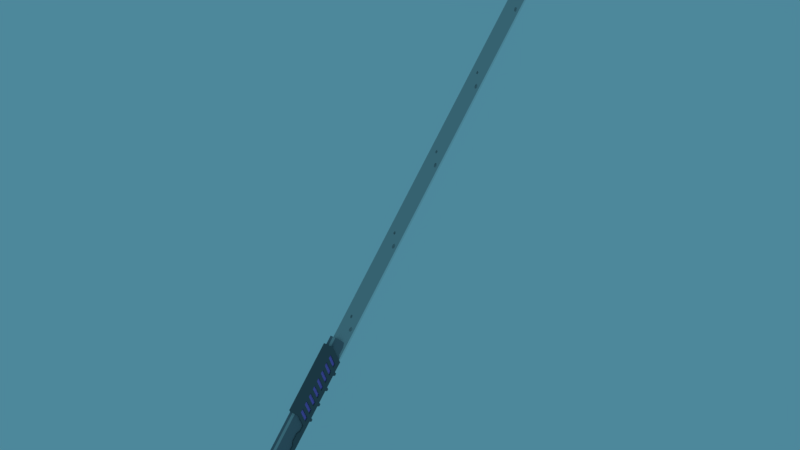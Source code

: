 # Source: testbladeNORIG.blend  (saved by Blender 2.79.0; exported with 4.5.12 LTS)
import bpy
from mathutils import Matrix  # noqa: F401  (used for matrix-valued properties, if any)

bpy.ops.wm.read_factory_settings(use_empty=True)
scene = bpy.context.scene
scene.name = 'Scene'

# ---- collections
col_collection_1 = bpy.data.collections.new('Collection 1'); scene.collection.children.link(col_collection_1)

# ---- materials (node trees are filled in below, after node groups)
mat_material_001 = bpy.data.materials.new('Material.001')
mat_material_001.alpha_threshold = 0.0
mat_material_001.use_transparent_shadow = False
mat_material_001.diffuse_color = (0.4408, 0.2291, 0.8, 1.0)
mat_material_001.roughness = 0.5
mat_handle = bpy.data.materials.new('Handle')
mat_handle.alpha_threshold = 0.0
mat_handle.use_transparent_shadow = False
mat_handle.diffuse_color = (0.2331, 0.2336, 0.2579, 1.0)
mat_handle.roughness = 0.5
mat_handle.specular_intensity = 0.0
mat_material = bpy.data.materials.new('Material')
mat_material.alpha_threshold = 0.0
mat_material.use_transparent_shadow = False
mat_material.diffuse_color = (0.1445, 0.1517, 0.1606, 1.0)
mat_material.roughness = 0.5
mat_material.specular_intensity = 0.0
mat_sharpier_bits = bpy.data.materials.new('Sharpier Bits')
mat_sharpier_bits.alpha_threshold = 0.0
mat_sharpier_bits.use_transparent_shadow = False
mat_sharpier_bits.diffuse_color = (0.8829, 0.8829, 0.8829, 1.0)
mat_sharpier_bits.roughness = 0.5
mat_sharp_bits = bpy.data.materials.new('Sharp Bits')
mat_sharp_bits.alpha_threshold = 0.0
mat_sharp_bits.use_transparent_shadow = False
mat_sharp_bits.diffuse_color = (0.4969, 0.4969, 0.4969, 1.0)
mat_sharp_bits.roughness = 0.5

# ---- material node trees

# ---- world
world_world = bpy.data.worlds.new('World'); scene.world = world_world
world_world.color = (0.07516, 0.2441, 0.3276)
world_world.use_sun_shadow = False
world_world.sun_shadow_jitter_overblur = 0.0
world_world.cycles.sampling_method = 'MANUAL'

# ---- meshes
me_cube_009 = bpy.data.meshes.new('Cube.009')
me_cube_009.from_pydata([(-1.0, -1.79, -1.671), (-1.0, -1.891, 9.884), (-1.0, 1.0, -2.924), (-1.0, 1.0, 8.774), (1.0, -1.79, -1.671), (1.0, -1.891, 9.884), (1.0, 1.0, -2.924), (1.0, 1.0, 8.774)], [], [(0, 1, 3, 2), (2, 3, 7, 6), (6, 7, 5, 4), (4, 5, 1, 0), (2, 6, 4, 0), (7, 3, 1, 5)])
me_cube_009.materials.append(mat_material_001)
me_cube_009.use_remesh_preserve_volume = False
me_cube_009.use_remesh_preserve_attributes = False
me_cube_009.use_mirror_vertex_groups = False
me_cube_009.update()
me_cylinder_005 = bpy.data.meshes.new('Cylinder.005')
me_cylinder_005.from_pydata([(4.958, 1.0, -1.0), (4.958, 1.0, 1.0), (5.458, 0.866, -1.0), (5.458, 0.866, 1.0), (5.824, 0.5, -1.0), (5.824, 0.5, 1.0), (5.958, 1.624e-07, -1.0), (5.958, 1.624e-07, 1.0), (5.824, -0.5, -1.0), (5.824, -0.5, 1.0), (5.458, -0.866, -1.0), (5.458, -0.866, 1.0), (4.958, -1.0, -1.0), (4.958, -1.0, 1.0), (4.458, -0.866, -1.0), (4.458, -0.866, 1.0), (4.092, -0.5, -1.0), (4.092, -0.5, 1.0), (3.958, -2.588e-07, -1.0), (3.958, -2.588e-07, 1.0), (4.092, 0.5, -1.0), (4.092, 0.5, 1.0), (4.458, 0.866, -1.0), (4.458, 0.866, 1.0), (14.85, 1.0, -1.0), (14.85, 1.0, 1.0), (15.35, 0.866, -1.0), (15.35, 0.866, 1.0), (15.72, 0.5, -1.0), (15.72, 0.5, 1.0), (15.85, 2.919e-07, -1.0), (15.85, 2.919e-07, 1.0), (15.72, -0.5, -1.0), (15.72, -0.5, 1.0), (15.35, -0.866, -1.0), (15.35, -0.866, 1.0), (14.85, -1.0, -1.0), (14.85, -1.0, 1.0), (14.35, -0.866, -1.0), (14.35, -0.866, 1.0), (13.99, -0.5, -1.0), (13.99, -0.5, 1.0), (13.85, -1.498e-07, -1.0), (13.85, -1.498e-07, 1.0), (13.99, 0.5, -1.0), (13.99, 0.5, 1.0), (14.35, 0.866, -1.0), (14.35, 0.866, 1.0), (-4.979, 1.0, -1.0), (-4.979, 1.0, 1.0), (-4.479, 0.866, -1.0), (-4.479, 0.866, 1.0), (-4.113, 0.5, -1.0), (-4.113, 0.5, 1.0), (-3.979, 5.343e-08, -1.0), (-3.979, 5.343e-08, 1.0), (-4.113, -0.5, -1.0), (-4.113, -0.5, 1.0), (-4.479, -0.866, -1.0), (-4.479, -0.866, 1.0), (-4.979, -1.0, -1.0), (-4.979, -1.0, 1.0), (-5.479, -0.866, -1.0), (-5.479, -0.866, 1.0), (-5.845, -0.5, -1.0), (-5.845, -0.5, 1.0), (-5.979, -3.882e-07, -1.0), (-5.979, -3.882e-07, 1.0), (-5.845, 0.5, -1.0), (-5.845, 0.5, 1.0), (-5.479, 0.866, -1.0), (-5.479, 0.866, 1.0), (-14.83, 1.0, -1.0), (-14.83, 1.0, 1.0), (-14.33, 0.866, -1.0), (-14.33, 0.866, 1.0), (-13.97, 0.5, -1.0), (-13.97, 0.5, 1.0), (-13.83, -6.577e-08, -1.0), (-13.83, -6.577e-08, 1.0), (-13.97, -0.5, -1.0), (-13.97, -0.5, 1.0), (-14.33, -0.866, -1.0), (-14.33, -0.866, 1.0), (-14.83, -1.0, -1.0), (-14.83, -1.0, 1.0), (-15.33, -0.866, -1.0), (-15.33, -0.866, 1.0), (-15.7, -0.5, -1.0), (-15.7, -0.5, 1.0), (-15.83, -5.074e-07, -1.0), (-15.83, -5.074e-07, 1.0), (-15.7, 0.5, -1.0), (-15.7, 0.5, 1.0), (-15.33, 0.866, -1.0), (-15.33, 0.866, 1.0)], [], [(0, 1, 3, 2), (2, 3, 5, 4), (4, 5, 7, 6), (6, 7, 9, 8), (8, 9, 11, 10), (10, 11, 13, 12), (12, 13, 15, 14), (14, 15, 17, 16), (16, 17, 19, 18), (18, 19, 21, 20), (3, 1, 23, 21, 19, 17, 15, 13, 11, 9, 7, 5), (20, 21, 23, 22), (22, 23, 1, 0), (0, 2, 4, 6, 8, 10, 12, 14, 16, 18, 20, 22), (24, 25, 27, 26), (26, 27, 29, 28), (28, 29, 31, 30), (30, 31, 33, 32), (32, 33, 35, 34), (34, 35, 37, 36), (36, 37, 39, 38), (38, 39, 41, 40), (40, 41, 43, 42), (42, 43, 45, 44), (27, 25, 47, 45, 43, 41, 39, 37, 35, 33, 31, 29), (44, 45, 47, 46), (46, 47, 25, 24), (24, 26, 28, 30, 32, 34, 36, 38, 40, 42, 44, 46), (48, 49, 51, 50), (50, 51, 53, 52), (52, 53, 55, 54), (54, 55, 57, 56), (56, 57, 59, 58), (58, 59, 61, 60), (60, 61, 63, 62), (62, 63, 65, 64), (64, 65, 67, 66), (66, 67, 69, 68), (51, 49, 71, 69, 67, 65, 63, 61, 59, 57, 55, 53), (68, 69, 71, 70), (70, 71, 49, 48), (48, 50, 52, 54, 56, 58, 60, 62, 64, 66, 68, 70), (72, 73, 75, 74), (74, 75, 77, 76), (76, 77, 79, 78), (78, 79, 81, 80), (80, 81, 83, 82), (82, 83, 85, 84), (84, 85, 87, 86), (86, 87, 89, 88), (88, 89, 91, 90), (90, 91, 93, 92), (75, 73, 95, 93, 91, 89, 87, 85, 83, 81, 79, 77), (92, 93, 95, 94), (94, 95, 73, 72), (72, 74, 76, 78, 80, 82, 84, 86, 88, 90, 92, 94)])
me_cylinder_005.materials.append(mat_handle)
me_cylinder_005.use_remesh_preserve_volume = False
me_cylinder_005.use_remesh_preserve_attributes = False
me_cylinder_005.use_mirror_vertex_groups = False
me_cylinder_005.update()
me_cube_008 = bpy.data.meshes.new('Cube.008')
me_cube_008.from_pydata([(-1.0, -1.0, -1.0), (-1.0, 1.0, 0.5699), (1.0, -1.0, -1.0), (1.0, 1.0, 0.5699), (-1.0, -1.0, -0.3333), (-1.0, 1.0, 1.237), (1.0, 1.0, 1.903), (1.0, 1.0, 1.237), (1.0, -1.0, 0.3333), (1.0, -1.0, -0.3333), (-1.0, 0.8, 0.4129), (1.0, 0.8, 0.4129), (1.0, 0.8, 1.08), (1.0, 0.8, 1.746), (-1.0, 0.8, 1.08), (-1.0, -0.46, -0.5761), (1.0, -0.46, 0.09053), (1.0, -0.46, -0.5761), (-1.0, -0.46, 0.09053), (-1.0, -1.0, 0.3333), (-1.0, 1.0, 1.903), (-1.0, -1.0, 1.0), (-1.0, 1.0, 3.237), (-1.0, 1.0, 2.57), (1.0, 1.0, 2.57), (1.0, -1.0, 1.667), (1.0, -1.0, 1.0), (-1.0, 0.8, 1.746), (1.0, 0.8, 2.413), (-1.0, 0.8, 2.413), (-1.0, 0.8, 3.08), (-1.0, -0.46, 0.7572), (1.0, -0.46, 1.424), (1.0, -0.46, 0.7572), (-1.0, -0.46, 1.424), (-1.0, -1.0, 1.667), (1.0, 1.0, 3.237), (-1.0, -1.0, 2.333), (-1.0, -1.0, 3.0), (-1.0, 1.0, 4.57), (-1.0, 1.0, 3.903), (1.0, 1.0, 4.57), (1.0, 1.0, 3.903), (1.0, -1.0, 3.0), (1.0, -1.0, 2.333), (1.0, 0.8, 3.08), (1.0, 0.8, 3.746), (-1.0, 0.8, 3.746), (-1.0, 0.8, 4.413), (-1.0, -0.46, 2.091), (1.0, -0.46, 2.757), (1.0, -0.46, 3.424), (1.0, -0.46, 2.091), (-1.0, -0.46, 2.757), (-1.0, -0.46, 3.424), (-1.0, -1.0, 3.667), (-1.0, -1.0, 4.333), (-1.0, 1.0, 5.237), (1.0, 1.0, 5.903), (1.0, 1.0, 5.237), (1.0, -1.0, 4.333), (1.0, -1.0, 3.667), (1.0, 0.8, 4.413), (1.0, 0.8, 5.08), (-1.0, 0.8, 5.08), (1.0, -0.46, 4.091), (1.0, -0.46, 4.757), (-1.0, -0.46, 4.091), (-1.0, -0.46, 4.757), (-1.0, 1.0, 5.903), (-1.0, -1.0, 5.0), (-1.0, -1.0, 5.667), (-1.0, 1.0, 6.57), (1.0, 1.0, 7.237), (1.0, 1.0, 6.57), (1.0, -1.0, 5.667), (1.0, -1.0, 5.0), (1.0, 0.8, 5.746), (1.0, 0.8, 6.413), (-1.0, 0.8, 6.413), (1.0, -0.46, 5.424), (1.0, -0.46, 6.091), (-1.0, -0.46, 5.424), (-1.0, -0.46, 6.091), (-1.0, 1.0, 7.237), (-1.0, -1.0, 6.333), (-1.0, 1.0, 7.903), (1.0, 1.0, 8.57), (1.0, 1.0, 7.903), (1.0, -1.0, 7.0), (1.0, -1.0, 6.333), (1.0, 0.8, 7.08), (1.0, 0.8, 7.746), (1.0, -0.46, 6.757), (1.0, -0.46, 7.424), (-1.0, -0.46, 6.757), (-1.0, -0.46, 7.424), (-1.0, -1.0, 7.0), (-1.0, 1.0, 8.57), (-1.0, -1.0, 7.667), (-1.0, -1.0, 8.333), (-1.0, 1.0, 9.903), (-1.0, 1.0, 9.237), (1.0, 1.0, 9.903), (1.0, 1.0, 9.237), (1.0, -1.0, 8.333), (1.0, -1.0, 7.667), (-1.0, 0.8, 8.413), (1.0, 0.8, 8.413), (1.0, 0.8, 9.08), (1.0, 0.8, 9.746), (-1.0, 0.8, 9.08), (1.0, -0.46, 8.091), (1.0, -0.46, 8.757), (-1.0, -1.0, 9.0), (-1.0, -1.0, 9.667), (-1.0, 1.0, 11.24), (-1.0, 1.0, 10.57), (1.0, 1.0, 11.24), (1.0, 1.0, 10.57), (1.0, -1.0, 9.667), (1.0, -1.0, 9.0), (-1.0, 0.8, 9.746), (1.0, 0.8, 10.41), (1.0, 0.8, 11.08), (-1.0, 0.8, 10.41), (-1.0, 0.8, 11.08), (1.0, -0.46, 9.424), (1.0, -0.46, 10.09), (-1.0, -1.0, -14.16), (1.0, -1.0, -14.16), (-1.0, -0.46, -14.16), (1.0, -0.46, -14.16), (0.5333, 1.168, 0.5699), (-0.5333, 1.168, 0.5699), (-0.5333, -1.225, -1.0), (0.5333, -1.225, -1.0), (0.5333, -1.225, -0.3333), (-0.5333, -1.225, -0.3333), (-0.5333, 1.168, 1.237), (0.5333, 1.168, 1.237), (0.5333, 0.8, 0.4129), (-0.5333, 0.8, 0.4129), (0.5333, -0.46, -0.5761), (-0.5333, -0.46, -0.5761), (0.5333, -1.225, 1.0), (-0.5333, -1.225, 1.0), (-0.5333, 1.168, 2.57), (0.5333, 1.168, 2.57), (0.5333, -1.225, 2.333), (-0.5333, -1.225, 2.333), (0.5333, -1.225, 3.0), (-0.5333, -1.225, 3.0), (-0.5333, 1.168, 3.903), (0.5333, 1.168, 3.903), (-0.5333, 1.168, 4.57), (0.5333, 1.168, 4.57), (0.5333, -1.225, 3.667), (-0.5333, -1.225, 3.667), (0.5333, -1.225, 4.333), (-0.5333, -1.225, 4.333), (-0.5333, 1.168, 5.237), (0.5333, 1.168, 5.237), (0.5333, -1.225, 5.0), (-0.5333, -1.225, 5.0), (0.5333, -1.225, 5.667), (-0.5333, -1.225, 5.667), (-0.5333, 1.168, 6.57), (0.5333, 1.168, 6.57), (0.5333, -1.225, 6.333), (-0.5333, -1.225, 6.333), (-0.5333, 1.168, 7.903), (0.5333, 1.168, 7.903), (0.5333, -1.225, 7.667), (-0.5333, -1.225, 7.667), (0.5333, -1.225, 8.333), (-0.5333, -1.225, 8.333), (-0.5333, 1.168, 9.237), (0.5333, 1.168, 9.237), (-0.5333, 1.168, 9.903), (0.5333, 1.168, 9.903), (0.5333, -1.225, 9.0), (-0.5333, -1.225, 9.0), (0.5333, -1.225, 9.667), (-0.5333, -1.225, 9.667), (-0.5333, 1.168, 10.57), (0.5333, 1.168, 10.57), (-0.5333, 1.168, 11.24), (0.5333, 1.168, 11.24), (0.5333, -1.225, 0.3333), (-0.5333, -1.225, 0.3333), (-0.5333, 1.168, 1.903), (0.5333, 1.168, 1.903), (0.5333, -1.225, 1.667), (-0.5333, -1.225, 1.667), (-0.5333, 1.168, 3.237), (0.5333, 1.168, 3.237), (-0.5333, 1.168, 5.903), (0.5333, 1.168, 5.903), (-0.5333, 1.168, 7.237), (0.5333, 1.168, 7.237), (0.5333, -1.225, 7.0), (-0.5333, -1.225, 7.0), (-0.5333, 1.168, 8.57), (0.5333, 1.168, 8.57), (-0.5333, -1.225, -14.16), (0.5333, -1.225, -14.16), (0.5333, -0.46, -14.16), (-0.5333, -0.46, -14.16), (-1.0, -1.0, -3.949), (1.0, -1.0, -3.949), (-1.0, -0.46, -3.949), (1.0, -0.46, -3.949), (-0.5333, -0.46, -3.949), (0.5333, -0.46, -3.949), (0.5333, -1.225, -3.949), (-0.5333, -1.225, -3.949), (-1.0, -1.0, -5.225), (-1.0, -1.0, -6.501), (-1.0, -1.0, -7.777), (-1.0, -1.0, -9.052), (-1.0, -1.0, -10.33), (-1.0, -1.0, -11.6), (-1.0, -1.0, -12.88), (-1.0, -0.46, -5.225), (-1.0, -0.46, -6.501), (-1.0, -0.46, -7.777), (-1.0, -0.46, -9.052), (-1.0, -0.46, -10.33), (-1.0, -0.46, -11.6), (-1.0, -0.46, -12.88), (1.0, -0.46, -5.225), (1.0, -0.46, -6.501), (1.0, -0.46, -7.777), (1.0, -0.46, -9.052), (1.0, -0.46, -10.33), (1.0, -0.46, -11.6), (1.0, -0.46, -12.88), (-0.5333, -0.46, -5.225), (-0.5333, -0.46, -6.501), (-0.5333, -0.46, -7.777), (-0.5333, -0.46, -9.052), (-0.5333, -0.46, -10.33), (-0.5333, -0.46, -11.6), (-0.5333, -0.46, -12.88), (0.5333, -0.46, -5.225), (0.5333, -0.46, -6.501), (0.5333, -0.46, -7.777), (0.5333, -0.46, -9.052), (0.5333, -0.46, -10.33), (0.5333, -0.46, -11.6), (0.5333, -0.46, -12.88), (0.5333, -1.225, -5.225), (0.5333, -1.225, -6.501), (0.5333, -1.225, -7.777), (0.5333, -1.225, -9.052), (0.5333, -1.225, -10.33), (0.5333, -1.225, -11.6), (0.5333, -1.225, -12.88), (-0.5333, -1.225, -5.225), (-0.5333, -1.225, -6.501), (-0.5333, -1.225, -7.777), (-0.5333, -1.225, -9.052), (-0.5333, -1.225, -10.33), (-0.5333, -1.225, -11.6), (-0.5333, -1.225, -12.88), (1.0, -1.0, -12.88), (1.0, -1.0, -11.6), (1.0, -1.0, -10.33), (1.0, -1.0, -9.052), (1.0, -1.0, -7.777), (1.0, -1.0, -6.501), (1.0, -1.0, -5.225), (-0.5333, 0.09004, -13.84), (-1.0, 0.09004, -13.84), (-1.0, 0.09004, -13.2), (1.0, 0.09004, -13.2), (1.0, 0.09004, -13.84), (0.5333, 0.09004, -13.84), (-0.5333, 0.09004, -13.2), (0.5333, 0.09004, -13.2), (-1.0, 0.09004, -5.544), (-1.0, 0.09004, -6.182), (-1.0, 0.09004, -8.096), (-1.0, 0.09004, -8.733), (-1.0, 0.09004, -10.65), (-1.0, 0.09004, -11.29), (1.0, 0.09004, -5.544), (1.0, 0.09004, -6.182), (1.0, 0.09004, -8.096), (1.0, 0.09004, -8.733), (1.0, 0.09004, -10.65), (1.0, 0.09004, -11.29), (-0.5333, 0.09004, -5.544), (-0.5333, 0.09004, -6.182), (-0.5333, 0.09004, -8.096), (-0.5333, 0.09004, -8.733), (-0.5333, 0.09004, -10.65), (-0.5333, 0.09004, -11.29), (0.5333, 0.09004, -5.544), (0.5333, 0.09004, -6.182), (0.5333, 0.09004, -8.096), (0.5333, 0.09004, -8.733), (0.5333, 0.09004, -10.65), (0.5333, 0.09004, -11.29), (-1.0, -1.27, 0.5), (-1.0, -1.27, 0.8333), (-0.5333, -1.496, 0.8333), (-0.5333, -1.496, 3.167), (-1.0, -1.27, 3.167), (-0.5333, -1.496, 3.5), (-1.0, -1.27, 3.5), (-0.5333, -1.496, 5.833), (-1.0, -1.27, 5.833), (-0.5333, -1.496, 6.167), (-1.0, -1.27, 6.167), (-0.5333, -1.496, 8.5), (-1.0, -1.27, 8.5), (-0.5333, -1.496, 8.833), (-1.0, -1.27, 8.833), (-0.5333, -1.496, 0.5), (1.0, -1.27, 0.8333), (1.0, -1.27, 0.5), (1.0, -1.27, 3.5), (1.0, -1.27, 3.167), (1.0, -1.27, 6.167), (1.0, -1.27, 5.833), (1.0, -1.27, 8.833), (1.0, -1.27, 8.5), (0.5333, -1.496, 0.8333), (0.5333, -1.496, 3.167), (0.5333, -1.496, 3.5), (0.5333, -1.496, 5.833), (0.5333, -1.496, 6.167), (0.5333, -1.496, 8.5), (0.5333, -1.496, 8.833), (0.5333, -1.496, 0.5), (-0.5333, -1.225, 10.58), (-1.0, -1.016, 10.72), (1.0, -0.4702, 11.12), (1.0, -1.016, 10.72), (0.5333, 1.168, 12.19), (1.0, 1.0, 12.19), (-1.0, 0.8042, 12.05), (-1.0, 1.0, 12.19), (1.0, 0.8042, 12.05), (-1.0, -0.4702, 11.12), (-0.5333, 0.8042, 12.05), (0.5333, -0.4702, 11.12), (0.5333, -1.225, 10.58), (-0.5333, 1.168, 12.19), (0.5333, 0.8042, 12.05), (-0.5333, -0.4702, 11.12), (1.0, -1.0, -1.604), (-1.0, -1.0, -1.604), (-1.0, -0.46, -1.604), (1.0, -0.46, -1.604), (-0.5333, -0.46, -1.604), (0.5333, -0.46, -1.604), (0.5333, -1.225, -1.604), (-0.5333, -1.225, -1.604), (-1.0, -0.1852, -2.069), (-1.0, -0.1852, -3.485), (1.0, -0.1852, -2.069), (1.0, -0.1852, -3.485), (-0.5333, -0.1852, -2.069), (-0.5333, -0.1852, -3.485), (0.5333, -0.1852, -2.069), (0.5333, -0.1852, -3.485), (-1.0, 0.8, 5.746), (-1.0, 0.8, 7.08), (-1.0, 0.8, 7.746), (-1.0, -0.46, 8.091), (-1.0, -0.46, 8.757), (-1.0, -0.46, 9.424), (-1.0, -0.46, 10.09)], [], [(135, 138, 4, 0), (138, 190, 19, 4), (17, 16, 9, 2), (16, 33, 8, 9), (133, 140, 7, 3), (140, 192, 6, 7), (10, 14, 5, 1), (14, 27, 20, 5), (15, 18, 14, 10), (7, 6, 13, 12), (3, 7, 12, 11), (0, 4, 18, 15), (4, 19, 31, 18), (11, 12, 16, 17), (141, 11, 17, 143), (55, 38, 309, 311), (146, 194, 35, 21), (33, 32, 26, 8), (32, 52, 25, 26), (192, 148, 24, 6), (148, 196, 36, 24), (27, 29, 23, 20), (29, 30, 22, 23), (31, 34, 29, 27), (24, 36, 45, 28), (6, 24, 28, 13), (19, 21, 34, 31), (21, 35, 49, 34), (13, 28, 32, 33), (27, 13, 33, 31), (194, 150, 37, 35), (150, 152, 38, 37), (52, 50, 44, 25), (50, 51, 43, 44), (196, 154, 42, 36), (154, 156, 41, 42), (30, 47, 40, 22), (47, 48, 39, 40), (49, 53, 47, 30), (42, 41, 62, 46), (36, 42, 46, 45), (35, 37, 53, 49), (37, 38, 54, 53), (45, 46, 50, 52), (30, 45, 52, 49), (182, 114, 319, 318), (158, 160, 56, 55), (51, 65, 61, 43), (65, 66, 60, 61), (156, 162, 59, 41), (162, 198, 58, 59), (48, 64, 57, 39), (64, 369, 69, 57), (54, 67, 64, 48), (59, 58, 77, 63), (41, 59, 63, 62), (38, 55, 67, 54), (55, 56, 68, 67), (62, 63, 65, 51), (48, 62, 51, 54), (160, 164, 70, 56), (164, 166, 71, 70), (66, 80, 76, 60), (80, 81, 75, 76), (198, 168, 74, 58), (168, 200, 73, 74), (369, 79, 72, 69), (79, 370, 84, 72), (68, 82, 79, 369), (74, 73, 91, 78), (58, 74, 78, 77), (56, 70, 82, 68), (70, 71, 83, 82), (77, 78, 80, 66), (369, 77, 66, 68), (121, 181, 335, 327), (170, 202, 97, 85), (81, 93, 90, 75), (93, 94, 89, 90), (200, 172, 88, 73), (172, 204, 87, 88), (370, 371, 86, 84), (371, 107, 98, 86), (83, 95, 371, 370), (88, 87, 108, 92), (73, 88, 92, 91), (71, 85, 95, 83), (85, 97, 96, 95), (91, 92, 93, 81), (370, 91, 81, 83), (202, 174, 99, 97), (174, 176, 100, 99), (94, 112, 106, 89), (112, 113, 105, 106), (204, 178, 104, 87), (178, 180, 103, 104), (107, 111, 102, 98), (111, 122, 101, 102), (96, 372, 111, 107), (104, 103, 110, 109), (87, 104, 109, 108), (97, 99, 372, 96), (99, 100, 373, 372), (108, 109, 112, 94), (107, 108, 94, 96), (158, 55, 311, 310), (182, 184, 115, 114), (113, 127, 121, 105), (127, 128, 120, 121), (180, 186, 119, 103), (186, 188, 118, 119), (122, 125, 117, 101), (125, 126, 116, 117), (373, 374, 125, 122), (119, 118, 124, 123), (103, 119, 123, 110), (100, 114, 374, 373), (114, 115, 375, 374), (110, 123, 127, 113), (122, 110, 113, 373), (375, 115, 338, 346), (187, 116, 344, 350), (120, 128, 339, 340), (265, 223, 129, 205), (133, 3, 11, 141), (207, 132, 130, 206), (223, 230, 131, 129), (232, 246, 300, 288), (237, 266, 130, 132), (239, 225, 282, 294), (237, 132, 277, 276), (131, 208, 205, 129), (208, 207, 206, 205), (1, 134, 142, 10), (134, 133, 141, 142), (266, 258, 206, 130), (258, 265, 205, 206), (183, 120, 340, 349), (124, 118, 342, 345), (118, 188, 341, 342), (126, 375, 346, 343), (115, 184, 337, 338), (188, 187, 350, 341), (117, 116, 187, 185), (185, 187, 188, 186), (101, 117, 185, 179), (179, 185, 186, 180), (121, 120, 183, 181), (181, 183, 184, 182), (43, 61, 323, 324), (190, 189, 336, 320), (102, 101, 179, 177), (177, 179, 180, 178), (98, 102, 177, 203), (203, 177, 178, 204), (106, 105, 175, 173), (173, 175, 176, 174), (89, 106, 173, 201), (201, 173, 174, 202), (86, 98, 203, 171), (171, 203, 204, 172), (84, 86, 171, 199), (199, 171, 172, 200), (90, 89, 201, 169), (169, 201, 202, 170), (189, 8, 322, 336), (19, 190, 320, 305), (72, 84, 199, 167), (167, 199, 200, 168), (69, 72, 167, 197), (197, 167, 168, 198), (76, 75, 165, 163), (163, 165, 166, 164), (60, 76, 163, 159), (159, 163, 164, 160), (57, 69, 197, 161), (161, 197, 198, 162), (39, 57, 161, 155), (155, 161, 162, 156), (61, 60, 159, 157), (157, 159, 160, 158), (166, 165, 332, 312), (152, 151, 330, 308), (40, 39, 155, 153), (153, 155, 156, 154), (22, 40, 153, 195), (195, 153, 154, 196), (44, 43, 151, 149), (149, 151, 152, 150), (25, 44, 149, 193), (193, 149, 150, 194), (23, 22, 195, 147), (147, 195, 196, 148), (20, 23, 147, 191), (191, 147, 148, 192), (26, 25, 193, 145), (145, 193, 194, 146), (165, 75, 326, 332), (151, 43, 324, 330), (10, 142, 144, 15), (142, 141, 143, 144), (5, 20, 191, 139), (139, 191, 192, 140), (1, 5, 139, 134), (134, 139, 140, 133), (9, 8, 189, 137), (137, 189, 190, 138), (2, 9, 137, 136), (136, 137, 138, 135), (359, 360, 216, 215), (353, 359, 215, 210), (212, 214, 368, 364), (358, 356, 363, 367), (356, 353, 210, 212), (355, 357, 365, 361), (354, 355, 211, 209), (360, 354, 209, 216), (215, 216, 259, 252), (252, 259, 260, 253), (253, 260, 261, 254), (254, 261, 262, 255), (255, 262, 263, 256), (256, 263, 264, 257), (257, 264, 265, 258), (210, 215, 252, 272), (272, 252, 253, 271), (271, 253, 254, 270), (270, 254, 255, 269), (269, 255, 256, 268), (268, 256, 257, 267), (267, 257, 258, 266), (213, 214, 245, 238), (245, 231, 287, 299), (239, 246, 247, 240), (207, 208, 273, 278), (241, 248, 249, 242), (227, 226, 283, 284), (243, 250, 251, 244), (211, 213, 238, 224), (224, 238, 293, 281), (225, 239, 240, 226), (131, 230, 275, 274), (227, 241, 242, 228), (132, 207, 278, 277), (229, 243, 244, 230), (212, 210, 272, 231), (231, 272, 271, 232), (232, 271, 270, 233), (233, 270, 269, 234), (234, 269, 268, 235), (235, 268, 267, 236), (236, 267, 266, 237), (214, 212, 231, 245), (244, 251, 280, 279), (246, 232, 233, 247), (225, 224, 281, 282), (248, 234, 235, 249), (250, 243, 298, 304), (250, 236, 237, 251), (209, 211, 224, 217), (217, 224, 225, 218), (218, 225, 226, 219), (219, 226, 227, 220), (220, 227, 228, 221), (221, 228, 229, 222), (222, 229, 230, 223), (216, 209, 217, 259), (259, 217, 218, 260), (260, 218, 219, 261), (261, 219, 220, 262), (262, 220, 221, 263), (263, 221, 222, 264), (264, 222, 223, 265), (280, 276, 277, 278), (275, 279, 273, 274), (279, 280, 278, 273), (293, 299, 300, 294), (295, 301, 302, 296), (297, 303, 304, 298), (281, 293, 294, 282), (283, 295, 296, 284), (285, 297, 298, 286), (299, 287, 288, 300), (301, 289, 290, 302), (303, 291, 292, 304), (226, 240, 295, 283), (229, 228, 285, 286), (247, 233, 289, 301), (241, 227, 284, 296), (234, 248, 302, 290), (228, 242, 297, 285), (249, 235, 291, 303), (243, 229, 286, 298), (231, 232, 288, 287), (236, 250, 304, 292), (230, 244, 279, 275), (238, 245, 299, 293), (251, 237, 276, 280), (233, 234, 290, 289), (246, 239, 294, 300), (240, 247, 301, 295), (235, 236, 292, 291), (248, 241, 296, 302), (208, 131, 274, 273), (242, 249, 303, 297), (320, 307, 306, 305), (308, 310, 311, 309), (312, 314, 315, 313), (316, 318, 319, 317), (328, 327, 335, 334), (334, 335, 318, 316), (326, 325, 333, 332), (332, 333, 314, 312), (324, 323, 331, 330), (330, 331, 310, 308), (322, 321, 329, 336), (336, 329, 307, 320), (181, 182, 318, 335), (90, 169, 333, 325), (105, 121, 327, 328), (21, 19, 305, 306), (169, 170, 314, 333), (61, 157, 331, 323), (75, 90, 325, 326), (114, 100, 317, 319), (38, 152, 308, 309), (85, 71, 313, 315), (157, 158, 310, 331), (100, 176, 316, 317), (26, 145, 329, 321), (145, 146, 307, 329), (146, 21, 306, 307), (8, 26, 321, 322), (71, 166, 312, 313), (175, 105, 328, 334), (176, 175, 334, 316), (170, 85, 315, 314), (348, 339, 345, 351), (337, 352, 346, 338), (341, 351, 345, 342), (344, 343, 347, 350), (350, 347, 351, 341), (340, 339, 348, 349), (349, 348, 352, 337), (346, 352, 347, 343), (352, 348, 351, 347), (184, 183, 349, 337), (116, 126, 343, 344), (128, 124, 345, 339), (135, 0, 354, 360), (0, 15, 355, 354), (143, 17, 356, 358), (17, 2, 353, 356), (15, 144, 357, 355), (144, 143, 358, 357), (2, 136, 359, 353), (136, 135, 360, 359), (365, 367, 368, 366), (361, 365, 366, 362), (367, 363, 364, 368), (211, 355, 361, 362), (213, 211, 362, 366), (357, 358, 367, 365), (356, 212, 364, 363), (214, 213, 366, 368), (113, 112, 372, 373), (81, 80, 82, 83), (109, 110, 122, 111), (93, 92, 371, 95), (65, 63, 64, 67), (92, 108, 107, 371), (46, 62, 48, 47), (12, 13, 27, 14), (50, 46, 47, 53), (128, 127, 374, 375), (123, 124, 126, 125), (112, 109, 111, 372), (52, 32, 34, 49), (94, 93, 95, 96), (124, 128, 375, 126), (80, 78, 79, 82), (127, 123, 125, 374), (66, 65, 67, 68), (33, 16, 18, 31), (32, 28, 29, 34), (16, 12, 14, 18), (63, 77, 369, 64), (51, 50, 53, 54), (78, 91, 370, 79), (28, 45, 30, 29)])
me_cube_008.materials.append(mat_material)
me_cube_008.use_remesh_preserve_volume = False
me_cube_008.use_remesh_preserve_attributes = False
me_cube_008.use_mirror_vertex_groups = False
me_cube_008.update()
me_cube_003 = bpy.data.meshes.new('Cube.003')
me_cube_003.from_pydata([(0.0, -0.444, 8.121), (0.0, 0.444, -3.584), (0.0, 0.444, -2.239), (0.0, 0.2135, 7.69), (0.0, -0.2241, 8.121), (0.0, 0.04736, 7.951), (0.0, 0.2771, 7.536), (0.0, 0.369, 7.234), (0.0, 0.413, 7.012), (0.0, 0.444, 6.697), (-0.08409, -0.444, 7.921), (-0.08409, 0.244, -3.713), (0.08409, -0.444, 7.921), (0.08409, 0.244, -3.713), (-0.08409, 0.244, -2.239), (0.08409, 0.244, -2.239), (-0.08409, 0.04397, 7.577), (0.08409, 0.04397, 7.577), (-0.08409, -0.2786, 7.921), (-0.08409, -0.07606, 7.791), (0.08409, -0.07606, 7.791), (0.08409, -0.2786, 7.921), (-0.08409, 0.08854, 7.469), (-0.08409, 0.1747, 7.185), (-0.08409, 0.2149, 6.983), (-0.08409, 0.244, 6.687), (0.08409, 0.244, 6.687), (0.08409, 0.2149, 6.983), (0.08409, 0.1747, 7.185), (0.08409, 0.08854, 7.469), (-0.08409, -0.444, -3.806), (0.08409, -0.444, -3.806), (-0.08409, -0.444, -2.239), (0.08409, -0.444, -2.239), (-0.08409, -0.444, 6.687), (0.08409, -0.444, 6.687), (-0.08409, -0.008497, -2.814), (0.08409, -0.008497, -2.814), (-0.08409, -0.03993, -2.837), (0.08409, -0.03993, -2.837), (-0.08409, 0.1203, -2.869), (0.08409, 0.1203, -2.869), (-0.08409, 0.1088, -2.901), (0.08409, 0.1088, -2.901), (0.08409, -0.3143, -2.614), (-0.08409, -0.3143, -2.614), (0.08409, -0.3223, -2.592), (-0.08409, -0.3223, -2.592), (-0.08409, -0.2322, -2.631), (0.08409, -0.2322, -2.631), (-0.08409, -0.2232, -2.624), (0.08409, -0.2191, -2.621), (-0.08409, -0.2021, -2.592), (0.08409, -0.2021, -2.592), (-0.08409, -0.2102, -2.614), (0.08409, -0.2102, -2.614), (-0.08409, 0.1088, -2.837), (0.08409, 0.1088, -2.837), (-0.08409, 0.03444, -2.933), (0.08409, 0.03444, -2.933), (-0.08409, 0.07737, -2.814), (0.08409, 0.07737, -2.814), (0.08409, -0.2923, -2.631), (-0.08409, -0.2923, -2.631), (-0.08409, 0.03444, -2.805), (0.08409, 0.03444, -2.805), (0.08409, -0.2622, -2.637), (-0.08409, -0.2622, -2.637), (-0.08409, -0.03993, -2.901), (0.08409, -0.03993, -2.901), (-0.08409, -0.008497, -2.924), (0.08409, -0.008497, -2.924), (-0.08409, 0.07737, -2.924), (0.08409, 0.07737, -2.924), (-0.08409, -0.05143, -2.869), (0.08409, -0.05143, -2.869), (-0.08409, 0.1088, -0.5291), (0.08409, 0.1088, -0.5291), (-0.08409, 0.03444, -0.4973), (0.08409, 0.03444, -0.4973), (-0.08409, -0.008497, -0.5058), (0.08409, -0.008497, -0.5058), (-0.08409, 0.07737, -0.5058), (0.08409, 0.07737, -0.5058), (-0.08409, -0.03993, -0.5291), (0.08409, -0.03993, -0.5291), (-0.08409, 0.1203, -0.5609), (0.08409, 0.1203, -0.5609), (-0.08409, -0.05143, -0.5609), (0.08409, -0.05143, -0.5609), (-0.08409, 0.1088, -0.5927), (0.08409, 0.1088, -0.5927), (-0.08409, -0.03993, -0.5927), (0.08409, -0.03993, -0.5927), (-0.08409, 0.03444, -0.6245), (0.08409, 0.03444, -0.6245), (-0.08409, -0.008497, -0.616), (0.08409, -0.008497, -0.616), (-0.08409, 0.07737, -0.616), (0.08409, 0.07737, -0.616), (-0.08409, -0.2322, -2.554), (0.08409, -0.2322, -2.554), (-0.08409, -0.2622, -2.548), (0.08409, -0.2622, -2.548), (-0.08409, -0.2923, -2.554), (0.08409, -0.2923, -2.554), (0.08409, -0.3143, -2.57), (-0.08409, -0.3143, -2.57), (-0.08409, -0.2102, -2.57), (0.08409, -0.2102, -2.57), (-0.08409, 0.07737, 1.692), (0.08409, 0.07737, 1.692), (-0.08409, 0.1088, 1.715), (0.08409, 0.1088, 1.715), (-0.08409, 0.1203, 1.747), (0.08409, 0.1203, 1.747), (-0.08409, -0.008497, 1.692), (0.08409, -0.008497, 1.692), (-0.08409, 0.03444, 1.684), (0.08409, 0.03444, 1.684), (-0.08409, -0.03993, 1.715), (0.08409, -0.03993, 1.715), (-0.08409, -0.2634, -0.2379), (0.08409, -0.2634, -0.2379), (0.08409, -0.2511, -0.2404), (-0.08409, -0.2934, -0.2439), (0.08409, -0.2934, -0.2439), (-0.08409, -0.2333, -0.2439), (0.08409, -0.2333, -0.2439), (-0.08409, -0.3154, -0.2602), (0.08409, -0.3154, -0.2602), (-0.08409, -0.2113, -0.2602), (0.08409, -0.2113, -0.2602), (-0.08409, -0.3235, -0.2824), (0.08409, -0.3235, -0.2824), (-0.08409, -0.2033, -0.2824), (0.08409, -0.2033, -0.2824), (-0.08409, -0.3154, -0.3047), (0.08409, -0.3154, -0.3047), (-0.08409, -0.2113, -0.3047), (0.08409, -0.2113, -0.3047), (-0.08409, -0.2934, -0.321), (0.08409, -0.2934, -0.321), (-0.08409, -0.2333, -0.321), (0.08409, -0.2333, -0.321), (-0.08409, -0.2634, -0.327), (0.08409, -0.2634, -0.327), (-0.08409, 0.0599, -0.5023), (-0.08409, -0.2936, 1.986), (0.08409, -0.2936, 1.986), (-0.08409, -0.3156, 2.003), (0.08409, -0.3156, 2.003), (-0.08409, -0.05143, 1.747), (0.08409, -0.05143, 1.747), (-0.08409, -0.2035, 2.025), (0.08409, -0.2035, 2.025), (-0.08409, 0.1088, 1.779), (0.08409, 0.1088, 1.779), (-0.08409, -0.2115, 2.003), (0.08409, -0.2115, 2.003), (-0.08409, 0.07737, 1.802), (0.08409, 0.07737, 1.802), (-0.08409, 0.03444, 1.811), (0.08409, 0.03444, 1.811), (-0.08409, -0.3156, 2.047), (0.08409, -0.3156, 2.047), (-0.08409, -0.2936, 2.063), (0.08409, -0.2936, 2.063), (-0.08409, -0.03993, 1.779), (0.08409, -0.03993, 1.779), (-0.08409, -0.008497, 1.802), (0.08409, -0.008497, 1.802), (-0.08409, -0.2115, 2.047), (0.08409, -0.2115, 2.047), (-0.08409, -0.2335, 2.063), (0.08409, -0.2335, 2.063), (-0.08409, -0.2636, 1.98), (0.08409, -0.2636, 1.98), (-0.08409, -0.3237, 2.025), (0.08409, -0.3237, 2.025), (-0.08409, -0.2335, 1.986), (0.08409, -0.2335, 1.986), (-0.08409, -0.2335, 4.294), (0.08409, -0.2335, 4.294), (-0.08409, -0.3156, 4.311), (0.08409, -0.3156, 4.311), (-0.08409, -0.2115, 4.311), (0.08409, -0.2115, 4.311), (-0.08409, -0.2035, 4.333), (0.08409, -0.2035, 4.333), (-0.08409, -0.2636, 4.288), (0.08409, -0.2636, 4.288), (-0.08409, -0.2936, 4.294), (0.08409, -0.2936, 4.294), (-0.08409, 0.03444, 4.119), (0.08409, 0.03444, 4.119), (-0.08409, -0.008497, 4.11), (0.08409, -0.008497, 4.11), (-0.08409, -0.03993, 4.087), (0.08409, -0.03993, 4.087), (-0.08409, 0.07737, 4.11), (0.08409, 0.07737, 4.11), (-0.08409, 0.1088, 4.087), (0.08409, 0.1088, 4.087), (-0.08409, -0.05143, 4.055), (0.08409, -0.05143, 4.055), (-0.08409, 0.1203, 4.055), (0.08409, 0.1203, 4.055), (-0.08409, 0.1088, 4.023), (0.08409, 0.1088, 4.023), (-0.08409, -0.03993, 4.023), (0.08409, -0.03993, 4.023), (-0.08409, -0.008497, 4.0), (0.08409, -0.008497, 4.0), (-0.08409, 0.03444, 3.992), (0.08409, 0.03444, 3.992), (-0.08409, 0.07737, 4.0), (0.08409, 0.07737, 4.0), (-0.08409, -0.2636, 2.069), (0.08409, -0.2636, 2.069), (-0.08409, -0.03993, 6.395), (0.08409, -0.03993, 6.395), (-0.08409, 0.1203, 6.363), (0.08409, 0.1203, 6.363), (-0.08409, -0.05143, 6.363), (0.08409, -0.05143, 6.363), (-0.08409, 0.1088, 6.395), (0.08409, 0.1088, 6.395), (-0.08409, -0.03993, 6.331), (0.08409, -0.03993, 6.331), (-0.08409, 0.1088, 6.331), (0.08409, 0.1088, 6.331), (-0.08409, 0.07737, 6.308), (0.08409, 0.07737, 6.308), (-0.08409, -0.008497, 6.308), (0.08409, -0.008497, 6.308), (-0.08409, 0.03444, 6.3), (0.08409, 0.03444, 6.3), (-0.08409, -0.2636, 4.377), (0.08409, -0.2636, 4.377), (-0.08409, -0.2936, 4.371), (0.08409, -0.2936, 4.371), (-0.08409, -0.2335, 4.371), (0.08409, -0.2335, 4.371), (-0.08409, -0.3156, 4.355), (0.08409, -0.3156, 4.355), (-0.08409, -0.2115, 4.355), (0.08409, -0.2115, 4.355), (-0.08409, -0.3237, 4.333), (0.08409, -0.3237, 4.333), (-0.08409, -0.008497, 6.418), (0.08409, -0.008497, 6.418), (-0.08409, -0.2035, 6.643), (0.08409, -0.2035, 6.643), (-0.08409, -0.3156, 6.621), (0.08409, -0.3156, 6.621), (-0.08409, 0.03444, 6.427), (0.08409, 0.03444, 6.427), (-0.08409, -0.2115, 6.621), (0.08409, -0.2115, 6.621), (-0.08409, -0.3156, 6.665), (0.08409, -0.3156, 6.665), (-0.08409, -0.3237, 6.643), (0.08409, -0.3237, 6.643), (-0.08409, -0.2115, 6.665), (0.08409, -0.2115, 6.665), (-0.08409, -0.2335, 6.604), (0.08409, -0.2335, 6.604), (-0.08409, 0.07737, 6.418), (0.08409, 0.07737, 6.418), (-0.08409, -0.2335, 6.682), (-0.08409, -0.2253, 6.675), (0.08409, -0.2335, 6.682), (0.08409, -0.2253, 6.675), (-0.08409, -0.2936, 6.682), (-0.08409, -0.3019, 6.675), (0.08409, -0.2936, 6.682), (0.08409, -0.3019, 6.675), (-0.08409, -0.2636, 6.598), (0.08409, -0.2636, 6.598), (-0.08409, -0.2936, 6.604), (0.08409, -0.2936, 6.604), (-0.08409, -0.2636, 6.687), (0.08409, -0.2636, 6.687)], [], [(13, 15, 41, 43, 73, 59, 71, 69, 75, 51, 49, 66, 62, 44, 46, 33, 31), (24, 19, 16, 23), (24, 25, 18, 19), (25, 271, 270, 282, 274, 275, 34, 10, 18), (25, 222, 226, 268, 256, 250, 220, 224, 34, 275, 260, 262, 254, 280, 278, 266, 258, 252, 264, 271), (17, 28, 29), (28, 17, 20, 27), (21, 26, 27, 20), (26, 21, 12, 35, 277, 276, 283, 272, 273), (2, 1, 11, 14), (1, 13, 11), (1, 2, 15, 13), (0, 10, 12), (4, 5, 19, 18), (5, 4, 21, 20), (9, 8, 27, 26), (8, 9, 25, 24), (6, 7, 23, 22), (7, 6, 29, 28), (5, 3, 16, 19), (3, 5, 20, 17), (4, 0, 12, 21), (0, 4, 18, 10), (3, 6, 22, 16), (7, 8, 24, 23), (9, 2, 14, 25), (2, 9, 26, 15), (8, 7, 28, 27), (6, 3, 17, 29), (30, 31, 33, 32), (32, 33, 35, 34), (14, 52, 108, 100, 102, 104, 107, 47, 32), (10, 34, 35, 12), (15, 87, 91, 99, 95, 97, 93, 89, 33), (11, 13, 31, 30), (23, 16, 22), (280, 281, 279, 278), (47, 46, 44, 45), (60, 61, 65, 64), (216, 217, 209, 208), (160, 161, 163, 162), (148, 149, 177, 176), (190, 191, 183, 182), (186, 187, 189, 188), (33, 179, 165, 167, 219, 175, 173, 155, 153, 169, 171, 163, 161, 157, 115, 15, 26, 207, 209, 217, 215, 213, 211, 205, 189, 187, 183, 191, 193, 185, 249, 35), (35, 249, 245, 241, 239, 243, 247, 189, 205), (35, 205, 199, 197, 195, 201, 203, 207, 26, 223, 231, 233, 237, 235, 229, 225), (225, 221, 251, 257, 269, 227, 223, 26, 273, 265, 253, 259, 267, 279, 281, 255, 263, 261, 277, 35), (115, 113, 111, 119, 117, 121, 153, 124, 128, 132, 136, 140, 144, 146, 142, 138, 134, 33, 89, 85, 81, 79, 83, 77, 87, 15), (134, 130, 126, 123, 124, 153, 155, 159, 181, 177, 149, 151, 179, 33), (226, 227, 269, 268), (139, 140, 136, 135), (58, 59, 73, 72), (230, 231, 223, 222), (250, 251, 221, 220), (262, 263, 255, 254), (194, 195, 197, 196), (222, 223, 227, 226), (174, 175, 219, 218), (188, 189, 247, 246), (82, 83, 79, 78, 147), (108, 109, 101, 100), (200, 201, 195, 194), (150, 151, 149, 148), (114, 115, 157, 156), (33, 46, 106, 105, 103, 101, 109, 53, 55, 51, 75, 39, 37, 65, 61, 57, 41, 15), (202, 203, 201, 200), (116, 117, 119, 118), (268, 269, 257, 256), (141, 142, 146, 145), (256, 257, 251, 250), (100, 101, 103, 102), (70, 71, 59, 58), (78, 79, 81, 80), (131, 132, 128, 127), (240, 241, 245, 244), (218, 219, 167, 166), (196, 197, 199, 198), (254, 255, 281, 280), (125, 126, 130, 129), (88, 89, 93, 92), (278, 279, 267, 266), (234, 235, 237, 236), (122, 123, 126, 125), (127, 128, 124, 123, 122), (266, 267, 259, 258), (244, 245, 249, 248), (176, 177, 181, 180), (63, 62, 66, 67), (214, 215, 217, 216), (238, 239, 241, 240), (98, 99, 91, 90), (180, 181, 159, 158), (260, 261, 263, 262), (96, 97, 95, 94), (54, 55, 53, 52), (168, 169, 153, 152), (232, 233, 231, 230), (52, 53, 109, 108), (156, 157, 161, 160), (42, 43, 41, 40), (34, 248, 184, 192, 190, 182, 186, 188, 204, 210, 212, 214, 216, 208, 206, 25, 14, 114, 156, 160, 162, 170, 168, 152, 154, 172, 174, 218, 166, 164, 178, 32), (32, 133, 137, 141, 145, 143, 139, 135, 14), (131, 127, 122, 125, 129, 133, 32, 178, 150, 148, 176, 180, 158, 154, 147, 78, 80, 84, 88, 92, 96, 94, 98, 90, 86, 14, 135), (76, 82, 147, 154, 152, 120, 116, 118, 110, 112, 114, 14, 86), (202, 200, 194, 196, 198, 204, 188, 25, 206), (188, 246, 242, 238, 240, 244, 248, 34, 224, 228, 234, 236, 232, 230, 222, 25), (212, 213, 215, 214), (248, 249, 185, 184), (206, 207, 203, 202), (145, 146, 144, 143), (118, 119, 111, 110), (104, 105, 106, 107), (152, 153, 121, 120), (224, 225, 229, 228), (32, 47, 45, 63, 67, 48, 50, 74, 68, 70, 58, 72, 42, 40, 14, 11, 30), (56, 60, 64, 36, 38, 74, 50, 54, 52, 14, 40), (129, 130, 134, 133), (68, 69, 71, 70), (236, 237, 233, 232), (135, 136, 132, 131), (107, 106, 46, 47), (158, 159, 155, 154), (170, 171, 169, 168), (38, 39, 75, 74), (76, 77, 83, 82), (45, 44, 62, 63), (112, 113, 115, 114), (137, 138, 142, 141), (64, 65, 37, 36), (264, 265, 273, 272, 270, 271), (274, 276, 277, 261, 260, 275), (36, 37, 39, 38), (198, 199, 205, 204), (228, 229, 235, 234), (92, 93, 97, 96), (192, 193, 191, 190), (102, 103, 105, 104), (133, 134, 138, 137), (110, 111, 113, 112), (48, 49, 51, 55, 54, 50), (182, 183, 187, 186), (204, 205, 211, 210), (270, 272, 283, 282), (74, 75, 69, 68), (162, 163, 171, 170), (246, 247, 243, 242), (208, 209, 207, 206), (172, 173, 175, 174), (210, 211, 213, 212), (86, 87, 77, 76), (72, 73, 43, 42), (56, 57, 61, 60), (90, 91, 87, 86), (164, 165, 179, 178), (242, 243, 239, 238), (184, 185, 193, 192), (80, 81, 85, 84), (258, 259, 253, 252), (252, 253, 265, 264), (94, 95, 99, 98), (220, 221, 225, 224), (40, 41, 57, 56), (178, 179, 151, 150), (282, 283, 276, 274), (154, 155, 173, 172), (84, 85, 89, 88), (120, 121, 117, 116), (166, 167, 165, 164), (67, 66, 49, 48), (143, 144, 140, 139)])
me_cube_003.polygons.foreach_set('material_index', [1, 1, 1, 1, 1, 1, 1, 1, 1, 0, 0, 0, 0, 0, 0, 0, 0, 0, 0, 0, 0, 0, 0, 0, 0, 0, 0, 0, 0, 1, 1, 1, 1, 1, 1, 1, 1, 1, 1, 1, 1, 1, 1, 1, 1, 1, 1, 1, 1, 1, 1, 1, 1, 1, 1, 1, 1, 1, 1, 1, 1, 1, 1, 1, 1, 1, 1, 1, 1, 1, 1, 1, 1, 1, 1, 1, 1, 1, 1, 1, 1, 1, 1, 1, 1, 1, 1, 1, 1, 1, 1, 1, 1, 1, 1, 1, 1, 1, 1, 1, 1, 1, 1, 1, 1, 1, 1, 1, 1, 1, 1, 1, 1, 1, 1, 1, 1, 1, 1, 1, 1, 1, 1, 1, 1, 1, 1, 1, 1, 1, 1, 1, 1, 1, 1, 1, 1, 1, 1, 1, 1, 1, 1, 1, 1, 1, 1, 1, 1, 1, 1, 1, 1, 1, 1, 1, 1, 1, 1, 1, 1, 1, 1, 1, 1, 1, 1, 1, 1, 1, 1])
me_cube_003.materials.append(mat_sharpier_bits)
me_cube_003.materials.append(mat_sharp_bits)
me_cube_003.use_remesh_preserve_volume = False
me_cube_003.use_remesh_preserve_attributes = False
me_cube_003.use_mirror_vertex_groups = False
me_cube_003.update()
me_cube_005 = bpy.data.meshes.new('Cube.005')
me_cube_005.from_pydata([(-0.179, -0.35, 3.0), (-0.179, 0.35, 3.0), (0.179, -0.35, 3.0), (0.179, 0.35, 3.0), (-0.179, -0.35, -1.511), (-0.179, 0.35, -1.511), (0.179, 0.35, -1.511), (0.179, -0.35, -1.511), (-0.179, 0.1983, -1.867), (-0.179, -0.1983, -1.867), (-0.179, -0.2997, 3.2), (-0.179, 0.1983, 3.2), (0.179, -0.1983, -1.867), (0.179, 0.1983, -1.867), (0.179, 0.1983, 3.2), (0.179, -0.2997, 3.2), (0.179, 0.1983, -1.436), (0.179, 0.1225, -1.511), (0.179, -0.1225, -1.511), (0.179, -0.1983, -1.436), (-0.179, -0.1983, -1.436), (-0.179, -0.1225, -1.511), (-0.179, 0.1225, -1.511), (-0.179, 0.1983, -1.436), (0.179, 0.1983, -1.625), (0.179, 0.2251, -1.56), (0.179, 0.1715, -1.56), (0.179, 0.2474, -1.538), (0.179, 0.3121, -1.511), (0.179, 0.2474, -1.485), (0.179, -0.3121, -1.511), (0.179, -0.2474, -1.538), (0.179, -0.2474, -1.485), (0.179, -0.2251, -1.56), (0.179, -0.1983, -1.625), (0.179, -0.1715, -1.56), (-0.179, -0.1983, -1.625), (-0.179, -0.2251, -1.56), (-0.179, -0.1715, -1.56), (-0.179, -0.2474, -1.538), (-0.179, -0.3121, -1.511), (-0.179, -0.2474, -1.485), (-0.179, 0.3121, -1.511), (-0.179, 0.2474, -1.538), (-0.179, 0.2474, -1.485), (-0.179, 0.2251, -1.56), (-0.179, 0.1983, -1.625), (-0.179, 0.1715, -1.56), (0.179, -0.2997, 3.115), (-0.179, -0.2997, 3.115), (-0.179, 0.3016, 3.115), (0.179, 0.3016, 3.115), (-0.179, -0.2997, 3.413), (-0.179, 0.1983, 3.413), (0.179, 0.1983, 3.413), (0.179, -0.2997, 3.413), (-0.179, -0.2997, 3.537), (-0.179, 0.119, 3.537), (0.179, 0.119, 3.537), (0.179, -0.2997, 3.537), (-0.05967, 0.35, 3.0), (0.05967, 0.35, 3.0), (0.05967, -0.35, 3.0), (-0.05967, -0.35, 3.0), (0.05967, -0.35, -1.511), (-0.05967, -0.35, -1.511), (-0.05967, 0.35, -1.511), (0.05967, 0.35, -1.511), (-0.05967, 0.1983, 3.2), (0.05967, 0.1983, 3.2), (-0.05967, -0.2997, 3.2), (0.05967, -0.2997, 3.2), (0.05967, 0.1983, -1.867), (-0.05967, 0.1983, -1.867), (0.05967, -0.1983, -1.867), (-0.05967, -0.1983, -1.867), (-0.05967, -0.1983, -1.625), (0.05967, -0.1983, -1.625), (0.05967, -0.2251, -1.56), (-0.05967, -0.2251, -1.56), (0.05967, -0.3121, -1.511), (-0.05967, -0.3121, -1.511), (-0.05967, -0.2474, -1.538), (0.05967, -0.2474, -1.538), (-0.05967, 0.3121, -1.511), (0.05967, 0.3121, -1.511), (0.05967, 0.2474, -1.538), (-0.05967, 0.2474, -1.538), (0.05967, 0.1983, -1.625), (-0.05967, 0.1983, -1.625), (-0.05967, 0.2251, -1.56), (0.05967, 0.2251, -1.56), (-0.05967, -0.2997, 3.115), (0.05967, -0.2997, 3.115), (-0.05967, 0.3016, 3.115), (0.05967, 0.3016, 3.115), (-0.05967, 0.1983, 3.413), (0.05967, 0.1983, 3.413), (-0.05967, -0.2997, 3.413), (0.05967, -0.2997, 3.413), (-0.05967, 0.119, 3.537), (0.05967, 0.119, 3.537), (-0.05967, -0.2997, 3.537), (0.05967, -0.2997, 3.537), (0.179, -0.096, -1.757), (-0.179, -0.096, -1.757), (0.179, -0.05543, -1.636), (-0.179, -0.05543, -1.636), (0.179, -0.1109, -1.713), (-0.179, -0.1109, -1.713), (0.179, 0.1109, -1.713), (-0.179, 0.1109, -1.713), (0.179, 0.096, -1.669), (-0.179, 0.096, -1.669), (0.179, 0.05543, -1.636), (-0.179, 0.05543, -1.636), (0.179, 0.05543, -1.79), (-0.179, 0.05543, -1.79), (0.179, -0.05543, -1.79), (-0.179, -0.05543, -1.79), (0.179, -0.096, -1.669), (-0.179, -0.096, -1.669), (0.179, 0.096, -1.757), (-0.179, 0.096, -1.757), (0.179, -4.846e-09, -1.802), (-0.179, -4.846e-09, -1.802), (-0.179, -5.154e-08, -1.624), (0.179, -5.154e-08, -1.624)], [], [(67, 61, 3, 6), (44, 43, 45, 47, 22, 23), (65, 63, 0, 4), (92, 49, 0, 63), (84, 42, 5, 66), (77, 74, 12, 34), (21, 20, 10, 11, 23, 22), (17, 16, 14, 15, 19, 18), (38, 37, 39, 41, 20, 21), (94, 50, 11, 68), (68, 11, 53, 96), (30, 32, 19, 15, 48, 2, 7), (72, 13, 12, 74), (6, 3, 51, 14, 16, 29, 28), (32, 31, 33, 35, 18, 19), (4, 0, 49, 10, 20, 41, 40), (86, 27, 25, 91), (78, 33, 31, 83), (9, 36, 109, 105, 119, 125, 117, 123, 111, 46, 8), (42, 44, 23, 11, 50, 1, 5), (80, 30, 7, 64), (88, 24, 13, 72), (13, 24, 110, 122, 116, 124, 118, 104, 108, 34, 12), (24, 25, 26), (27, 28, 29), (30, 31, 32), (33, 34, 35), (36, 37, 38), (39, 40, 41), (42, 43, 44), (45, 46, 47), (77, 34, 33, 78), (81, 40, 39, 82), (85, 28, 27, 86), (89, 46, 45, 90), (26, 25, 27, 29, 16, 17), (70, 10, 49, 92), (60, 1, 50, 94), (99, 55, 59, 103), (11, 10, 52, 53), (71, 15, 55, 99), (15, 14, 54, 55), (100, 57, 56, 102), (55, 54, 58, 59), (96, 53, 57, 100), (53, 52, 56, 57), (54, 97, 101, 58), (97, 96, 100, 101), (58, 101, 103, 59), (101, 100, 102, 103), (10, 70, 98, 52), (70, 71, 99, 98), (52, 98, 102, 56), (98, 99, 103, 102), (3, 61, 95, 51), (61, 60, 94, 95), (15, 71, 93, 48), (71, 70, 92, 93), (24, 88, 91, 25), (88, 89, 90, 91), (42, 84, 87, 43), (84, 85, 86, 87), (30, 80, 83, 31), (80, 81, 82, 83), (36, 76, 79, 37), (76, 77, 78, 79), (46, 89, 73, 8), (89, 88, 72, 73), (40, 81, 65, 4), (81, 80, 64, 65), (37, 79, 82, 39), (79, 78, 83, 82), (43, 87, 90, 45), (87, 86, 91, 90), (8, 73, 75, 9), (73, 72, 74, 75), (14, 69, 97, 54), (69, 68, 96, 97), (51, 95, 69, 14), (95, 94, 68, 69), (36, 9, 75, 76), (76, 75, 74, 77), (28, 85, 67, 6), (85, 84, 66, 67), (48, 93, 62, 2), (93, 92, 63, 62), (7, 2, 62, 64), (64, 62, 63, 65), (5, 1, 60, 66), (66, 60, 61, 67), (121, 120, 108, 109), (109, 108, 104, 105), (125, 124, 116, 117), (107, 106, 120, 121), (119, 118, 124, 125), (126, 127, 106, 107), (34, 108, 120, 106, 127, 114, 112, 110, 24, 26, 17, 18, 35), (115, 114, 127, 126), (113, 112, 114, 115), (123, 122, 110, 111), (46, 111, 113, 115, 126, 107, 121, 109, 36, 38, 21, 22, 47), (117, 116, 122, 123), (111, 110, 112, 113), (105, 104, 118, 119)])
me_cube_005.polygons.foreach_set('material_index', [0, 0, 0, 0, 0, 0, 0, 0, 0, 0, 0, 0, 0, 0, 0, 0, 0, 0, 0, 0, 0, 0, 0, 0, 0, 0, 0, 0, 0, 0, 0, 0, 0, 0, 0, 0, 0, 0, 0, 0, 0, 0, 0, 0, 0, 0, 0, 1, 0, 1, 0, 1, 0, 1, 0, 1, 0, 1, 0, 1, 0, 1, 0, 1, 0, 1, 0, 1, 0, 1, 0, 1, 0, 1, 0, 1, 0, 1, 0, 1, 0, 1, 0, 1, 0, 1, 0, 1, 0, 1, 0, 0, 0, 0, 0, 0, 0, 0, 0, 0, 0, 0, 0, 0])
me_cube_005.materials.append(mat_handle)
me_cube_005.materials.append(mat_sharp_bits)
me_cube_005.use_remesh_preserve_volume = False
me_cube_005.use_remesh_preserve_attributes = False
me_cube_005.use_mirror_vertex_groups = False
me_cube_005.update()

# ---- objects
ob_handlelight = bpy.data.objects.new('HandleLight', me_cube_009)
ob_handlescrews = bpy.data.objects.new('HandleScrews', me_cylinder_005)
ob_handlecover = bpy.data.objects.new('HandleCover', me_cube_008)
ob_blade = bpy.data.objects.new('Blade', me_cube_003)
ob_handlemain = bpy.data.objects.new('HandleMain', me_cube_005)

# ---- transforms, parenting, visibility, modifiers, constraints
ob_handlelight.location = (0.0, -0.1769, 1.756)
ob_handlelight.rotation_euler = (-0.7854, -0.0, 0.0)
ob_handlelight.scale = (0.1279, 0.1525, 0.1525)
ob_handlelight.lineart.crease_threshold = 0.0
ob_handlescrews.location = (-1.096e-09, -1.553, 0.3004)
ob_handlescrews.rotation_euler = (-1.571, 0.7854, -1.571)
ob_handlescrews.scale = (0.04288, 0.04288, 0.1825)
ob_handlescrews.lineart.crease_threshold = 0.0
ob_handlecover.location = (0.0, -0.4559, 1.482)
ob_handlecover.rotation_euler = (0.7854, -2.304e-07, 3.142)
ob_handlecover.scale = (0.1592, 0.2981, 0.1663)
ob_handlecover.lineart.crease_threshold = 0.0
ob_blade.location = (0.0, 3.735, 5.451)
ob_blade.rotation_euler = (-0.7854, -0.0, 0.0)
ob_blade.scale = (0.664, 0.8, 1.08)
ob_blade.lineart.crease_threshold = 0.0
ob_handlemain.location = (0.0, -1.343, 0.5904)
ob_handlemain.rotation_euler = (-0.7854, -0.0, 0.0)
ob_handlemain.scale = (0.7, 0.8, 1.0)
ob_handlemain.lineart.crease_threshold = 0.0

# ---- collection membership
col_collection_1.objects.link(ob_handlelight)
col_collection_1.objects.link(ob_handlescrews)
col_collection_1.objects.link(ob_handlecover)
col_collection_1.objects.link(ob_blade)
col_collection_1.objects.link(ob_handlemain)

# ---- scene / render settings (as saved in the file)
scene.frame_start = 1; scene.frame_end = 360; scene.frame_set(360)
scene.render.engine = 'BLENDER_EEVEE_NEXT'
scene.render.image_settings.file_format = 'FFMPEG'
scene.render.fps = 60
scene.render.dither_intensity = 0.0
scene.cycles.use_denoising = False
scene.cycles.samples = 128
scene.cycles.sampling_pattern = 'TABULATED_SOBOL'
scene.cycles.use_adaptive_sampling = False
scene.cycles.use_light_tree = False
scene.cycles.blur_glossy = 0.0
scene.cycles.sample_clamp_indirect = 0.0
scene.view_settings.look = 'Very High Contrast'
scene.view_settings.view_transform = 'Standard'
bpy.context.view_layer.update()

# ---- added for rendering (the .blend has no active camera): camera
cam_auto = bpy.data.cameras.new('AutoCamera')
cam_auto.lens = 50.0
cam_auto.sensor_width = 36.0
cam_auto.clip_end = 1000.0
ob_auto_camera = bpy.data.objects.new('AutoCamera', cam_auto)
scene.collection.objects.link(ob_auto_camera)
ob_auto_camera.location = (16.9359, -16.6596, 19.0368)
ob_auto_camera.rotation_euler = (1.09748, -7.21219e-08, 0.694738)
scene.camera = ob_auto_camera
bpy.context.view_layer.update()
